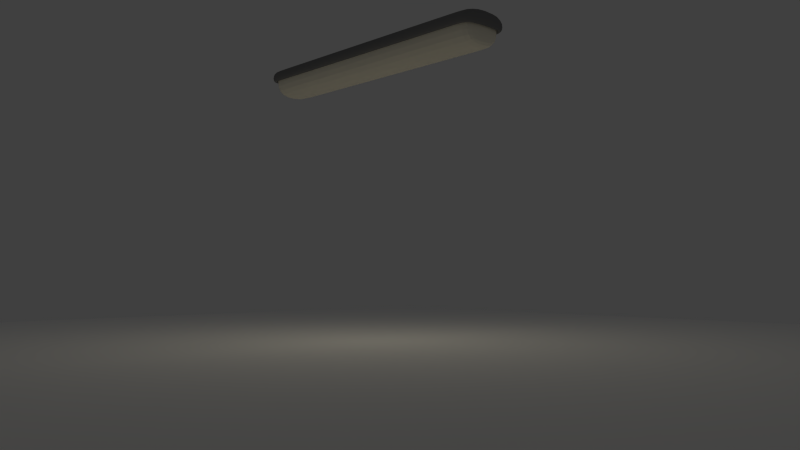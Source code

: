 # Source: ceilinglamp.blend  (saved by Blender 2.57.0; exported with 4.5.12 LTS)
import bpy
from mathutils import Matrix  # noqa: F401  (used for matrix-valued properties, if any)

bpy.ops.wm.read_factory_settings(use_empty=True)
scene = bpy.context.scene
scene.name = 'Scene'

# ---- collections
col_collection_1 = bpy.data.collections.new('Collection 1'); scene.collection.children.link(col_collection_1)

# ---- materials (node trees are filled in below, after node groups)
mat_white_floor = bpy.data.materials.new('white floor')
mat_white_floor.alpha_threshold = 0.0
mat_white_floor.use_transparent_shadow = False
mat_white_floor.diffuse_color = (1.0, 1.0, 1.0, 1.0)
mat_white_floor.roughness = 0.5
mat_white_floor.specular_intensity = 0.2
mat_white_floor.line_color = (0.0, 0.0, 0.0, 1.0)
mat_greyplastic = bpy.data.materials.new('greyplastic')
mat_greyplastic.alpha_threshold = 0.0
mat_greyplastic.use_transparent_shadow = False
mat_greyplastic.diffuse_color = (0.2203, 0.2203, 0.2203, 1.0)
mat_greyplastic.roughness = 0.5
mat_greyplastic.specular_intensity = 0.0
mat_greyplastic.line_color = (0.0, 0.0, 0.0, 1.0)
mat_lampglass = bpy.data.materials.new('lampglass')
mat_lampglass.alpha_threshold = 0.0
mat_lampglass.use_transparent_shadow = False
mat_lampglass.diffuse_color = (1.0, 0.9434, 0.7737, 1.0)
mat_lampglass.roughness = 0.5
mat_lampglass.line_color = (0.0, 0.0, 0.0, 1.0)

# ---- material node trees

# ---- world
world_world = bpy.data.worlds.new('World'); scene.world = world_world
world_world.color = (0.05088, 0.05088, 0.05088)
world_world.use_sun_shadow = False
world_world.sun_shadow_jitter_overblur = 0.0
world_world.cycles.sampling_method = 'MANUAL'
world_world.cycles.sample_map_resolution = 256

# ---- cameras
cam_camera = bpy.data.cameras.new('Camera')
cam_camera.clip_end = 100.0
cam_camera.lens = 35.0
cam_camera.ortho_scale = 7.314
cam_camera.dof.focus_distance = 0.0
cam_camera.dof.aperture_fstop = 128.0

# ---- lights
light_lamp = bpy.data.lights.new('Lamp', 'SPOT')
light_lamp.color = (1.0, 0.9132, 0.6887)
light_lamp.transmission_factor = 0.0
light_lamp.cutoff_distance = 30.0
light_lamp.energy = 100.0
light_lamp.shadow_buffer_clip_start = 1.001
light_lamp.shadow_soft_size = 4.0
light_lamp.shadow_maximum_resolution = 0.006
light_lamp.use_absolute_resolution = True
light_lamp.spot_blend = 0.3885
light_lamp.spot_size = 2.182
light_lamp.cycles.use_multiple_importance_sampling = False

# ---- meshes
me_plane = bpy.data.meshes.new('Plane')
me_plane.from_pydata([(1.0, 1.0, 0.0), (1.0, -1.0, 0.0), (-1.0, -1.0, 0.0), (-1.0, 1.0, 0.0)], [], [(0, 3, 2, 1)])
me_plane.materials.append(mat_white_floor)
me_plane.use_remesh_preserve_volume = False
me_plane.use_remesh_preserve_attributes = False
me_plane.use_mirror_vertex_groups = False
me_plane.update()
me_cube_001 = bpy.data.meshes.new('Cube.001')
me_cube_001.from_pydata([(2.062, 0.3804, -0.1127), (2.062, -0.3804, -0.1127), (-1.192e-07, -0.3804, -0.1127), (3.576e-07, 0.3804, -0.1127), (2.062, 0.3804, 0.1127), (2.062, -0.3804, 0.1127), (-3.576e-07, -0.3804, 0.1127), (0.0, 0.3804, 0.1127), (1.87, -0.3804, -0.1127), (1.87, 0.3804, -0.1127), (1.87, -0.3804, 0.1127), (1.87, 0.3804, 0.1127)], [], [(0, 4, 5, 1), (4, 11, 10, 5), (11, 7, 6, 10), (5, 10, 8, 1), (10, 6, 2, 8), (0, 9, 11, 4), (9, 3, 7, 11)])
me_cube_001.polygons.foreach_set('use_smooth', [True] * 7)
me_cube_001.materials.append(mat_greyplastic)
me_cube_001.use_remesh_preserve_volume = False
me_cube_001.use_remesh_preserve_attributes = False
me_cube_001.use_mirror_vertex_groups = False
me_cube_001.update()
me_cube = bpy.data.meshes.new('Cube')
me_cube.from_pydata([(2.0, 0.3164, -0.1651), (2.0, -0.3164, -0.1651), (0.0, -0.3164, -0.1651), (0.0, 0.3164, -0.1651), (2.0, 0.3164, 0.1651), (2.0, -0.3164, 0.1651), (0.0, -0.3164, 0.1651), (0.0, 0.3164, 0.1651), (1.829, 0.3164, -0.1651), (1.829, -0.3164, -0.1651), (1.829, 0.3164, 0.1651), (1.829, -0.3164, 0.1651)], [], [(0, 4, 5, 1), (8, 0, 1, 9), (9, 2, 3, 8), (5, 11, 9, 1), (11, 6, 2, 9), (0, 8, 10, 4), (8, 3, 7, 10)])
me_cube.materials.append(mat_lampglass)
me_cube.use_remesh_preserve_volume = False
me_cube.use_remesh_preserve_attributes = False
me_cube.use_mirror_vertex_groups = False
me_cube.update()

# ---- objects
ob_plane = bpy.data.objects.new('Plane', me_plane)
ob_lamp_cover = bpy.data.objects.new('lamp cover', me_cube_001)
ob_lamp_glass = bpy.data.objects.new('Lamp glass', me_cube)
ob_lamp = bpy.data.objects.new('Lamp', light_lamp)
ob_camera = bpy.data.objects.new('Camera', cam_camera)

# ---- transforms, parenting, visibility, modifiers, constraints
ob_plane.location = (0.0, 0.0, 0.0)
ob_plane.scale = (8.0, 8.0, 8.0)
ob_plane.lineart.crease_threshold = 0.0
ob_lamp_cover.location = (0.0, 0.0, 3.943)
ob_lamp_cover.lineart.crease_threshold = 0.0
_m = ob_lamp_cover.modifiers.new('Mirror', 'MIRROR')
_m = ob_lamp_cover.modifiers.new('Solidify', 'SOLIDIFY')
_m.thickness = 0.1
_m.nonmanifold_thickness_mode = 'FIXED'
_m.nonmanifold_merge_threshold = 0.0003
_m = ob_lamp_cover.modifiers.new('Subsurf', 'SUBSURF')
_m.uv_smooth = 'PRESERVE_CORNERS'
_m.quality = 2
_m.levels = 2
_m.show_only_control_edges = False
ob_lamp_glass.location = (0.0, 0.0, 3.761)
ob_lamp_glass.lock_rotations_4d = False
ob_lamp_glass.empty_display_type = 'ARROWS'
ob_lamp_glass.lineart.crease_threshold = 0.0
_m = ob_lamp_glass.modifiers.new('Mirror', 'MIRROR')
_m.use_clip = True
_m = ob_lamp_glass.modifiers.new('Subsurf', 'SUBSURF')
_m.uv_smooth = 'PRESERVE_CORNERS'
_m.quality = 2
_m.levels = 2
_m.show_only_control_edges = False
ob_lamp.location = (-4.111e-10, 0.0, 3.402)
ob_lamp.rotation_euler = (0.005359, -0.0004392, 1.778)
ob_lamp.scale = (0.6123, 0.6123, 0.6123)
ob_lamp.lock_rotations_4d = False
ob_lamp.empty_display_type = 'ARROWS'
ob_lamp.color = (0.0, 0.0, 0.0, 0.0)
ob_lamp.lineart.crease_threshold = 0.0
ob_camera.location = (7.938, -6.935, 0.9042)
ob_camera.rotation_euler = (1.634, 9.572e-06, 0.8198)
ob_camera.lock_rotations_4d = False
ob_camera.empty_display_type = 'ARROWS'
ob_camera.color = (0.0, 0.0, 0.0, 0.0)
ob_camera.display_type = 'WIRE'
ob_camera.lineart.crease_threshold = 0.0

# ---- collection membership
col_collection_1.objects.link(ob_plane)
col_collection_1.objects.link(ob_lamp_cover)
col_collection_1.objects.link(ob_lamp_glass)
col_collection_1.objects.link(ob_lamp)
col_collection_1.objects.link(ob_camera)

# ---- scene / render settings (as saved in the file)
scene.camera = ob_camera
scene.frame_start = 1; scene.frame_end = 250; scene.frame_set(1)
scene.render.engine = 'BLENDER_EEVEE_NEXT'
scene.render.image_settings.color_mode = 'RGB'
scene.render.image_settings.compression = 90
scene.render.resolution_percentage = 50
scene.render.dither_intensity = 0.0
scene.render.bake_margin = 2
scene.render.bake_bias = 0.0
scene.cycles.use_denoising = False
scene.cycles.samples = 10
scene.cycles.sampling_pattern = 'TABULATED_SOBOL'
scene.cycles.light_sampling_threshold = 0.0
scene.cycles.use_adaptive_sampling = False
scene.cycles.use_light_tree = False
scene.cycles.blur_glossy = 0.0
scene.cycles.volume_bounces = 1
scene.cycles.pixel_filter_type = 'GAUSSIAN'
scene.cycles.sample_clamp_indirect = 0.0
scene.view_settings.view_transform = 'Standard'
bpy.context.view_layer.update()
